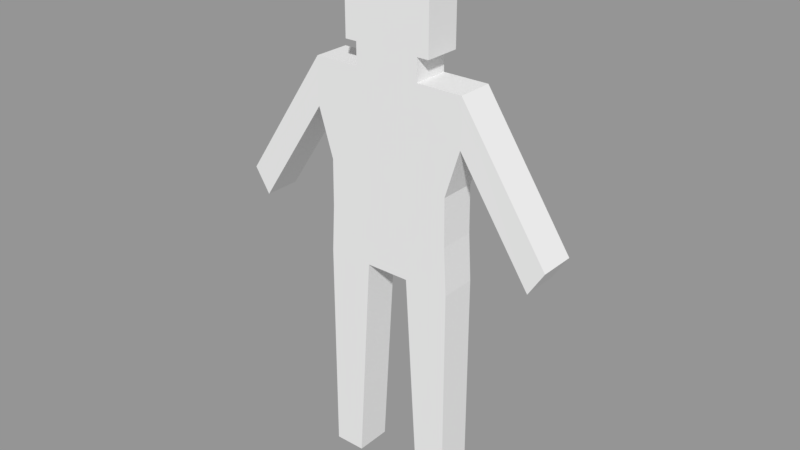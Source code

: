 # Source: untitled.blend  (saved by Blender 2.79.0; exported with 4.5.12 LTS)
import bpy
from mathutils import Matrix  # noqa: F401  (used for matrix-valued properties, if any)

bpy.ops.wm.read_factory_settings(use_empty=True)
scene = bpy.context.scene
scene.name = 'Scene.001'

# ---- collections
col_collection_1_001 = bpy.data.collections.new('Collection 1.001'); scene.collection.children.link(col_collection_1_001)

# ---- meshes
me_cube_001 = bpy.data.meshes.new('Cube.001')
me_cube_001.from_pydata([(0.2583, 0.06556, -0.001826), (0.1379, 0.06556, -0.001826), (0.2583, -0.07403, -0.001826), (0.1379, -0.07403, -0.001826), (0.5795, 0.06686, 0.9702), (0.5795, -0.07273, 0.9702), (0.64, -0.07273, 1.065), (0.64, 0.06686, 1.065), (0.3032, 0.06556, 1.57), (0.2583, 0.06556, 0.8427), (0.3032, -0.07403, 1.57), (0.2583, -0.07403, 0.8427), (0.1321, 0.06556, 1.388), (0.2479, -0.07403, 1.024), (0.2455, -0.07403, 1.206), (0.3032, -0.07403, 1.388), (0.1268, 0.06556, 1.57), (0.08544, -0.07403, 0.8427), (0.08544, 0.06556, 0.8427), (0.1268, -0.07403, 1.57), (0.0001526, 0.06556, 0.8427), (0.0001526, 0.06556, 1.57), (0.0001526, -0.07403, 0.8427), (0.0001526, -0.07403, 1.57), (0.1321, 0.06556, 1.206), (0.1321, 0.06556, 1.024), (0.3032, 0.06556, 1.388), (0.2455, 0.06556, 1.206), (0.2479, 0.06556, 1.024), (0.1321, -0.07403, 1.388), (0.1321, -0.07403, 1.206), (0.1321, -0.07403, 1.024), (0.0001526, -0.07403, 1.388), (0.0001526, -0.07403, 1.206), (0.0001526, -0.07403, 1.024), (0.0001526, 0.06556, 1.388), (0.0001526, 0.06556, 1.206), (0.0001526, 0.06556, 1.024), (0.1268, -0.07403, 1.655), (0.0001526, -0.07403, 1.655), (0.1268, 0.06556, 1.655), (0.0001526, 0.06556, 1.655), (0.1243, -0.07403, 2.003), (0.0001526, -0.07403, 2.003), (0.1243, 0.06556, 2.003), (0.0001526, 0.06556, 2.003), (0.1728, 0.06556, 1.655), (0.1728, -0.07403, 1.655), (0.1728, 0.06556, 2.003), (0.1728, -0.07403, 2.003), (-0.172, 0.06577, 2.003), (-0.172, -0.07382, 2.003), (-0.172, 0.06577, 1.655), (-0.172, -0.07382, 1.655), (0.0006276, -0.07382, 2.003), (-0.1235, -0.07382, 2.003), (0.0006276, 0.06577, 2.003), (-0.1235, 0.06577, 2.003), (0.0006276, -0.07382, 1.655), (-0.1261, -0.07382, 1.655), (0.0006276, 0.06577, 1.655), (-0.1261, 0.06577, 1.655), (0.0006276, -0.07382, 1.024), (0.0006276, -0.07382, 1.206), (0.0006276, -0.07382, 1.388), (0.0006276, 0.06577, 1.024), (0.0006276, 0.06577, 1.206), (0.0006276, 0.06577, 1.388), (-0.1314, 0.06577, 1.024), (-0.1314, 0.06577, 1.206), (-0.1314, 0.06577, 1.388), (-0.2471, -0.07382, 1.024), (-0.2447, -0.07382, 1.206), (-0.3024, -0.07382, 1.388), (-0.1314, -0.07382, 1.024), (-0.1314, -0.07382, 1.206), (0.0006276, 0.06577, 1.57), (0.0006276, 0.06577, 0.8427), (0.0006276, -0.07382, 1.57), (0.0006276, -0.07382, 0.8427), (-0.1261, 0.06577, 1.57), (-0.08466, -0.07382, 0.8427), (-0.08466, 0.06577, 0.8427), (-0.1261, -0.07382, 1.57), (-0.3024, 0.06577, 1.388), (-0.2447, 0.06577, 1.206), (-0.2471, 0.06577, 1.024), (-0.1314, -0.07382, 1.388), (-0.2575, 0.06577, 0.8427), (-0.3024, 0.06577, 1.57), (-0.2575, -0.07382, 0.8427), (-0.3024, -0.07382, 1.57), (-0.6392, -0.07512, 1.065), (-0.6392, 0.06447, 1.065), (-0.5787, 0.06447, 0.9702), (-0.5787, -0.07512, 0.9702), (-0.1371, 0.06577, -0.001826), (-0.2575, 0.06577, -0.001826), (-0.1371, -0.07382, -0.001826), (-0.2575, -0.07382, -0.001826)], [], [(17, 18, 1, 3), (18, 9, 0, 1), (9, 11, 2, 0), (1, 0, 2, 3), (10, 15, 5, 6), (15, 26, 4, 5), (26, 8, 7, 4), (4, 7, 6, 5), (17, 31, 34, 22), (8, 16, 19, 10), (23, 19, 38, 39), (20, 18, 17, 22), (11, 17, 3, 2), (35, 21, 16, 12), (8, 10, 6, 7), (15, 10, 19, 29), (12, 16, 8, 26), (29, 19, 23, 32), (31, 30, 33, 34), (30, 29, 32, 33), (18, 25, 28, 9), (25, 24, 27, 28), (24, 12, 26, 27), (11, 13, 31, 17), (13, 14, 30, 31), (14, 15, 29, 30), (9, 28, 13, 11), (28, 27, 14, 13), (27, 26, 15, 14), (20, 37, 25, 18), (37, 36, 24, 25), (36, 35, 12, 24), (40, 41, 45, 44), (19, 16, 40, 38), (16, 21, 41, 40), (44, 45, 43, 42), (39, 38, 42, 43), (42, 38, 47, 49), (47, 46, 48, 49), (38, 40, 46, 47), (40, 44, 48, 46), (44, 42, 49, 48), (55, 57, 50, 51), (59, 55, 51, 53), (61, 59, 53, 52), (52, 53, 51, 50), (57, 61, 52, 50), (60, 61, 57, 56), (55, 54, 56, 57), (83, 78, 58, 59), (80, 83, 59, 61), (59, 58, 54, 55), (63, 64, 87, 75), (62, 63, 75, 74), (79, 62, 74, 81), (72, 73, 84, 85), (71, 72, 85, 86), (90, 71, 86, 88), (85, 84, 70, 69), (86, 85, 69, 68), (88, 86, 68, 82), (75, 87, 73, 72), (74, 75, 72, 71), (81, 74, 71, 90), (69, 70, 67, 66), (68, 69, 66, 65), (70, 80, 76, 67), (87, 83, 91, 73), (84, 89, 80, 70), (91, 89, 93, 92), (64, 78, 83, 87), (88, 82, 96, 97), (79, 81, 82, 77), (76, 80, 61, 60), (91, 83, 80, 89), (82, 68, 65, 77), (95, 92, 93, 94), (73, 91, 92, 95), (84, 73, 95, 94), (89, 84, 94, 93), (98, 99, 97, 96), (90, 88, 97, 99), (81, 90, 99, 98), (82, 81, 98, 96), (41, 60, 56, 45), (45, 56, 54, 43), (43, 54, 58, 39), (39, 58, 78, 23), (23, 78, 64, 32), (32, 64, 63, 33), (33, 63, 62, 34), (34, 62, 79, 22), (22, 79, 77, 20), (20, 77, 65, 37), (37, 65, 66, 36), (36, 66, 67, 35), (35, 67, 76, 21), (21, 76, 60, 41)])
me_cube_001.use_remesh_preserve_volume = False
me_cube_001.use_remesh_preserve_attributes = False
me_cube_001.use_mirror_vertex_groups = False
me_cube_001.update()
arm_armature_002 = bpy.data.armatures.new('Armature.002')  # bones are not reproduced

# ---- objects
ob_armature_001 = bpy.data.objects.new('Armature.001', arm_armature_002)
ob_cube_001 = bpy.data.objects.new('Cube.001', me_cube_001)

# ---- transforms, parenting, visibility, modifiers, constraints
ob_armature_001.location = (0.0, 0.0, 0.8631)
ob_armature_001.scale = (0.1795, 0.1795, 0.1795)
ob_armature_001.lineart.crease_threshold = 0.0
ob_cube_001.parent = ob_armature_001
ob_cube_001.matrix_parent_inverse = Matrix(((5.572, 0.0, 0.0, -0.0), (0.0, 5.572, 0.0, -0.0), (0.0, 0.0, 5.572, -4.809), (0.0, 0.0, 0.0, 1.0)))
ob_cube_001.location = (0.0, 0.0, 0.0)
ob_cube_001.lineart.crease_threshold = 0.0
_vg = ob_cube_001.vertex_groups.new(name='Bone')
for _i, _w in zip([17, 18, 20, 22, 34, 37, 62, 65, 77, 79, 81, 82], [0.05624, 0.05815, 0.6896, 0.6643, 0.006803, 0.02611, 0.02611, 0.006803, 0.6643, 0.6896, 0.05815, 0.05624]): _vg.add([_i], _w, 'REPLACE')
_vg = ob_cube_001.vertex_groups.new(name='Bone.001')
for _i, _w in zip([10, 12, 13, 14, 15, 16, 17, 18, 19, 20, 21, 22, 23, 24, 25, 26, 27, 28, 29, 30, 31, 32, 33, 34, 35, 36, 37, 38, 39, 40, 46, 47, 52, 53, 59, 60, 61, 62, 63, 64, 65, 66, 67, 68, 69, 70, 71, 72, 73, 74, 75, 76, 77, 78, 79, 80, 81, 82, 83, 84, 85, 86, 87, 89], [0.0001785, 0.7105, 0.3796, 0.6998, 0.04384, 0.1466, 0.01261, 0.008918, 0.5397, 0.07746, 0.07666, 0.07455, 0.1282, 0.8679, 0.7011, 0.0255, 0.6837, 0.3771, 0.7665, 0.867, 0.7158, 0.9199, 0.9754, 0.9202, 0.9195, 0.9774, 0.9173, 0.1047, 0.0021, 0.02833, 0.02345, 0.06916, 0.06916, 0.02345, 0.02833, 0.0021, 0.1047, 0.9173, 0.9774, 0.9195, 0.9202, 0.9754, 0.9199, 0.7158, 0.867, 0.7665, 0.3771, 0.6837, 0.0255, 0.7011, 0.8679, 0.1282, 0.07455, 0.07666, 0.07746, 0.5397, 0.008918, 0.01261, 0.1466, 0.04384, 0.6998, 0.3796, 0.7105, 0.0001785]): _vg.add([_i], _w, 'REPLACE')
_vg = ob_cube_001.vertex_groups.new(name='Bone.002')
for _i, _w in zip([12, 16, 19, 21, 23, 29, 32, 35, 38, 39, 40, 41, 42, 43, 44, 45, 46, 47, 48, 49, 50, 51, 52, 53, 54, 55, 56, 57, 58, 59, 60, 61, 64, 67, 70, 76, 78, 80, 83, 87], [0.09326, 0.6523, 0.2174, 0.894, 0.8288, 0.02655, 0.05413, 0.0576, 0.2861, 0.872, 0.6832, 0.9323, 0.02665, 0.0258, 0.05366, 0.01589, 0.4779, 0.2501, 0.05341, 0.03299, 0.03299, 0.05341, 0.2501, 0.4779, 0.01589, 0.05366, 0.0258, 0.02665, 0.9323, 0.6832, 0.872, 0.2861, 0.0576, 0.05413, 0.02655, 0.8288, 0.894, 0.2174, 0.6523, 0.09326]): _vg.add([_i], _w, 'REPLACE')
_vg = ob_cube_001.vertex_groups.new(name='Bone.003')
for _i, _w in zip([16, 19, 23, 38, 39, 40, 41, 42, 43, 44, 45, 46, 47, 48, 49, 50, 51, 52, 53, 54, 55, 56, 57, 58, 59, 60, 61, 76, 80, 83], [0.06048, 0.1108, 0.003373, 0.5817, 0.09691, 0.2496, 0.05138, 0.9527, 0.9594, 0.9402, 0.9657, 0.4641, 0.6607, 0.9395, 0.9488, 0.9488, 0.9395, 0.6607, 0.4641, 0.9657, 0.9402, 0.9594, 0.9527, 0.05138, 0.2496, 0.09691, 0.5817, 0.003373, 0.1108, 0.06048]): _vg.add([_i], _w, 'REPLACE')
_vg = ob_cube_001.vertex_groups.new(name='Bone.005')
for _i, _w in zip([4, 5, 6, 7, 8, 10, 12, 13, 14, 15, 16, 19, 24, 26, 27, 28, 29, 30, 38, 40, 59, 61, 69, 70, 71, 72, 73, 75, 80, 83, 84, 85, 86, 87, 89, 91, 92, 93, 94, 95], [0.9993, 0.998, 0.9988, 0.9989, 0.9621, 0.9605, 0.1799, 0.02156, 0.1816, 0.946, 0.1396, 0.131, 0.05553, 0.954, 0.1961, 0.02261, 0.1704, 0.06622, 0.004579, 0.005724, 0.005724, 0.004579, 0.06622, 0.1704, 0.02261, 0.1961, 0.954, 0.05553, 0.131, 0.1396, 0.946, 0.1816, 0.02156, 0.1799, 0.9605, 0.9621, 0.9989, 0.9988, 0.998, 0.9993]): _vg.add([_i], _w, 'REPLACE')
_vg = ob_cube_001.vertex_groups.new(name='Bone.006')
_vg = ob_cube_001.vertex_groups.new(name='Bone.004')
for _i, _w in zip([0, 1, 2, 3, 9, 11, 13, 14, 17, 18, 20, 22, 24, 25, 27, 28, 30, 31, 34, 37, 62, 65, 68, 69, 71, 72, 74, 75, 77, 79, 81, 82, 85, 86, 88, 90, 96, 97, 98, 99], [0.9999, 0.9994, 0.9998, 0.9995, 0.9821, 0.976, 0.5783, 0.1114, 0.9118, 0.9118, 0.2328, 0.2608, 0.06039, 0.2785, 0.1125, 0.5832, 0.05663, 0.2544, 0.04728, 0.03416, 0.03416, 0.04728, 0.2544, 0.05663, 0.5832, 0.1125, 0.2785, 0.06039, 0.2608, 0.2328, 0.9118, 0.9118, 0.1114, 0.5783, 0.976, 0.9821, 0.9995, 0.9998, 0.9994, 0.9999]): _vg.add([_i], _w, 'REPLACE')
_vg = ob_cube_001.vertex_groups.new(name='Bone.007')
_vg = ob_cube_001.vertex_groups.new(name='Hips')
for _i, _w in zip([9, 17, 18, 20, 22, 25, 28, 31, 34, 37, 62, 65, 68, 71, 74, 77, 79, 81, 82, 90], [0.043, 0.1738, 0.6841, 0.6449, 0.6114, 0.09673, 0.009974, 0.0257, 0.08024, 0.07232, 0.08008, 0.07254, 0.02126, 0.01629, 0.09884, 0.6417, 0.6143, 0.6806, 0.168, 0.06342]): _vg.add([_i], _w, 'REPLACE')
_vg = ob_cube_001.vertex_groups.new(name='spine')
for _i, _w in zip([12, 13, 14, 15, 16, 17, 18, 19, 20, 21, 22, 23, 24, 25, 26, 27, 28, 29, 30, 31, 32, 33, 34, 35, 36, 37, 38, 39, 40, 41, 58, 59, 60, 61, 62, 63, 64, 65, 66, 67, 68, 69, 70, 71, 72, 73, 74, 75, 76, 77, 78, 79, 80, 81, 82, 83, 84, 85, 86, 87], [0.6846, 0.7065, 0.7474, 0.04798, 0.1076, 0.03919, 0.0315, 0.1048, 0.07582, 0.1789, 0.08205, 0.1814, 0.8756, 0.775, 0.01236, 0.7346, 0.7092, 0.6852, 0.8628, 0.7761, 0.7918, 0.9117, 0.8154, 0.8181, 0.9273, 0.8392, 0.01061, 0.03447, 0.007674, 0.02358, 0.0341, 0.009511, 0.02399, 0.007419, 0.8163, 0.9121, 0.7927, 0.8383, 0.9269, 0.817, 0.7819, 0.8675, 0.6896, 0.7099, 0.7346, 0.01835, 0.7715, 0.8727, 0.179, 0.07618, 0.1813, 0.08173, 0.1028, 0.03389, 0.03475, 0.1076, 0.02374, 0.7482, 0.7087, 0.6821]): _vg.add([_i], _w, 'REPLACE')
_vg = ob_cube_001.vertex_groups.new(name='neck')
for _i, _w in zip([8, 10, 12, 16, 19, 21, 23, 29, 32, 35, 38, 39, 40, 41, 42, 43, 44, 45, 46, 47, 48, 49, 50, 51, 52, 53, 54, 55, 56, 57, 58, 59, 60, 61, 64, 67, 70, 76, 78, 80, 83, 87, 89, 91], [0.04044, 0.04579, 0.08939, 0.5757, 0.5909, 0.5701, 0.5421, 0.09637, 0.09023, 0.08166, 0.2503, 0.5932, 0.2487, 0.6447, 0.01404, 0.0364, 0.01391, 0.03641, 0.1918, 0.1829, 0.009989, 0.01223, 0.01206, 0.009589, 0.1857, 0.1875, 0.03609, 0.01355, 0.03676, 0.01414, 0.5949, 0.2406, 0.6427, 0.2579, 0.08981, 0.08215, 0.09528, 0.5698, 0.5424, 0.6012, 0.5728, 0.0902, 0.04601, 0.04756]): _vg.add([_i], _w, 'REPLACE')
_vg = ob_cube_001.vertex_groups.new(name='Head')
for _i, _w in zip([12, 16, 19, 21, 23, 29, 32, 38, 39, 40, 41, 42, 43, 44, 45, 46, 47, 48, 49, 50, 51, 52, 53, 54, 55, 56, 57, 58, 59, 60, 61, 64, 70, 76, 78, 80, 83, 87], [0.002261, 0.1687, 0.1631, 0.1688, 0.1885, 0.004962, 0.008835, 0.6847, 0.3363, 0.6887, 0.2947, 0.9614, 0.9504, 0.9617, 0.9511, 0.7597, 0.77, 0.9636, 0.9621, 0.9626, 0.9637, 0.7691, 0.7632, 0.9506, 0.9616, 0.9509, 0.9618, 0.3349, 0.6951, 0.2963, 0.6803, 0.008571, 0.0008647, 0.169, 0.1884, 0.1576, 0.1718, 0.005052]): _vg.add([_i], _w, 'REPLACE')
_vg = ob_cube_001.vertex_groups.new(name='Arm.R')
for _i, _w in zip([4, 5, 6, 7, 8, 10, 12, 13, 14, 15, 16, 19, 21, 23, 24, 26, 27, 28, 29, 30, 32, 35, 38, 40, 64, 67, 76, 78], [0.9998, 0.9998, 0.9981, 0.9995, 0.9235, 0.9154, 0.1849, 0.02367, 0.1818, 0.9353, 0.1398, 0.1323, 0.03394, 0.03465, 0.05816, 0.9601, 0.198, 0.02489, 0.1734, 0.06877, 0.03099, 0.02409, 0.009467, 0.009269, 0.02999, 0.02383, 0.03348, 0.03409]): _vg.add([_i], _w, 'REPLACE')
_vg = ob_cube_001.vertex_groups.new(name='Arm.L.001')
for _i, _w in zip([21, 23, 32, 35, 59, 61, 64, 67, 69, 70, 71, 72, 73, 75, 76, 78, 80, 83, 84, 85, 86, 87, 89, 91, 92, 93, 94, 95], [0.0281, 0.03812, 0.03402, 0.01997, 0.009704, 0.00724, 0.03432, 0.02102, 0.06846, 0.1741, 0.02481, 0.1975, 0.9559, 0.0581, 0.02867, 0.03859, 0.1301, 0.1389, 0.9514, 0.1832, 0.02371, 0.1838, 0.919, 0.9173, 0.9993, 0.9986, 1.001, 0.9998]): _vg.add([_i], _w, 'REPLACE')
_vg = ob_cube_001.vertex_groups.new(name='Leg.R')
for _i, _w in zip([0, 1, 2, 3, 9, 11, 13, 14, 17, 18, 20, 22, 25, 27, 28, 30, 31, 34, 62, 77, 79], [0.9997, 0.9953, 0.9995, 0.9983, 0.9338, 0.9619, 0.2273, 0.0416, 0.768, 0.2537, 0.08374, 0.2145, 0.09433, 0.03503, 0.2147, 0.01137, 0.1551, 0.06282, 0.06217, 0.0833, 0.2114]): _vg.add([_i], _w, 'REPLACE')
_vg = ob_cube_001.vertex_groups.new(name='Leg.L.001')
for _i, _w in zip([20, 22, 34, 37, 62, 65, 68, 69, 71, 72, 74, 77, 79, 81, 82, 85, 86, 88, 90, 96, 97, 98, 99], [0.1945, 0.09062, 0.004741, 0.05329, 0.004852, 0.05397, 0.1534, 0.009345, 0.2101, 0.03337, 0.0932, 0.1977, 0.0911, 0.2541, 0.7772, 0.03997, 0.2256, 0.964, 0.9095, 0.9986, 0.9996, 0.9943, 0.9994]): _vg.add([_i], _w, 'REPLACE')
_m = ob_cube_001.modifiers.new('Armature', 'ARMATURE')
_m.object = ob_armature_001

# ---- collection membership
col_collection_1_001.objects.link(ob_armature_001)
col_collection_1_001.objects.link(ob_cube_001)

# ---- scene / render settings (as saved in the file)
scene.frame_start = 1; scene.frame_end = 250; scene.frame_set(1)
scene.render.engine = 'BLENDER_EEVEE_NEXT'
scene.render.image_settings.exr_codec = 'NONE'
scene.render.resolution_percentage = 50
scene.render.dither_intensity = 0.0
scene.render.simplify_subdivision_render = 0
scene.render.simplify_child_particles_render = 0.0
scene.cycles.use_denoising = False
scene.cycles.samples = 128
scene.cycles.sampling_pattern = 'TABULATED_SOBOL'
scene.cycles.use_adaptive_sampling = False
scene.cycles.use_light_tree = False
scene.cycles.blur_glossy = 0.0
scene.cycles.sample_clamp_indirect = 0.0
scene.view_settings.view_transform = 'Standard'
bpy.context.view_layer.update()

# ---- added for rendering (the .blend has no active camera and no usable light): camera, sun + grey world if the file has none
cam_auto = bpy.data.cameras.new('AutoCamera')
cam_auto.lens = 50.0
cam_auto.sensor_width = 36.0
cam_auto.clip_end = 1000.0
ob_auto_camera = bpy.data.objects.new('AutoCamera', cam_auto)
scene.collection.objects.link(ob_auto_camera)
ob_auto_camera.location = (2.20485, -2.64948, 2.7643)
ob_auto_camera.rotation_euler = (1.09748, -7.21219e-08, 0.694738)
scene.camera = ob_auto_camera
light_auto_sun = bpy.data.lights.new('AutoSun', 'SUN')
light_auto_sun.energy = 3.0
light_auto_sun.angle = 0.0523599
ob_auto_sun = bpy.data.objects.new('AutoSun', light_auto_sun)
scene.collection.objects.link(ob_auto_sun)
ob_auto_sun.rotation_euler = (0.872665, 0.174533, 0.523599)
if scene.world is None:
    world_auto = bpy.data.worlds.new('AutoWorld')
    world_auto.color = (0.3, 0.3, 0.3)
    scene.world = world_auto
bpy.context.view_layer.update()
